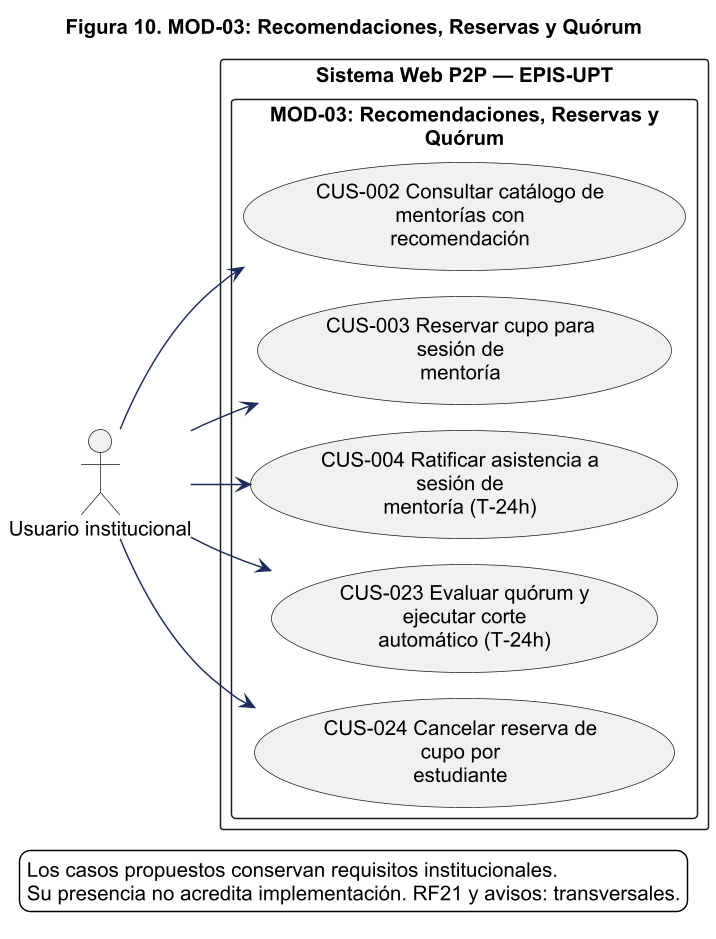

The diagram above was rendered by PlantUML. Its source (embedded in the PNG):
@startuml
!pragma layout smetana
skinparam backgroundColor white
skinparam shadowing false
skinparam defaultFontName Arial
skinparam defaultFontSize 14
skinparam ArrowColor #1C2A59
skinparam packageStyle rectangle
skinparam wrapWidth 220
skinparam maxMessageSize 260
skinparam dpi 140
title Figura 10. MOD-03: Recomendaciones, Reservas y Quórum
left to right direction
actor "Usuario institucional" as u
rectangle "Sistema Web P2P — EPIS-UPT" {
package "MOD-03: Recomendaciones, Reservas y\nQuórum" as m03 {
usecase "CUS-002 Consultar catálogo de mentorías con\nrecomendación" as c2
usecase "CUS-003 Reservar cupo para sesión de\nmentoría" as c3
usecase "CUS-004 Ratificar asistencia a sesión de\nmentoría (T-24h)" as c4
usecase "CUS-023 Evaluar quórum y ejecutar corte\nautomático (T-24h)" as c23
usecase "CUS-024 Cancelar reserva de cupo por\nestudiante" as c24
}
}
u --> c2
u --> c3
u --> c4
u --> c23
u --> c24
legend bottom
Los casos propuestos conservan requisitos institucionales.
Su presencia no acredita implementación. RF21 y avisos: transversales.
endlegend
@enduml